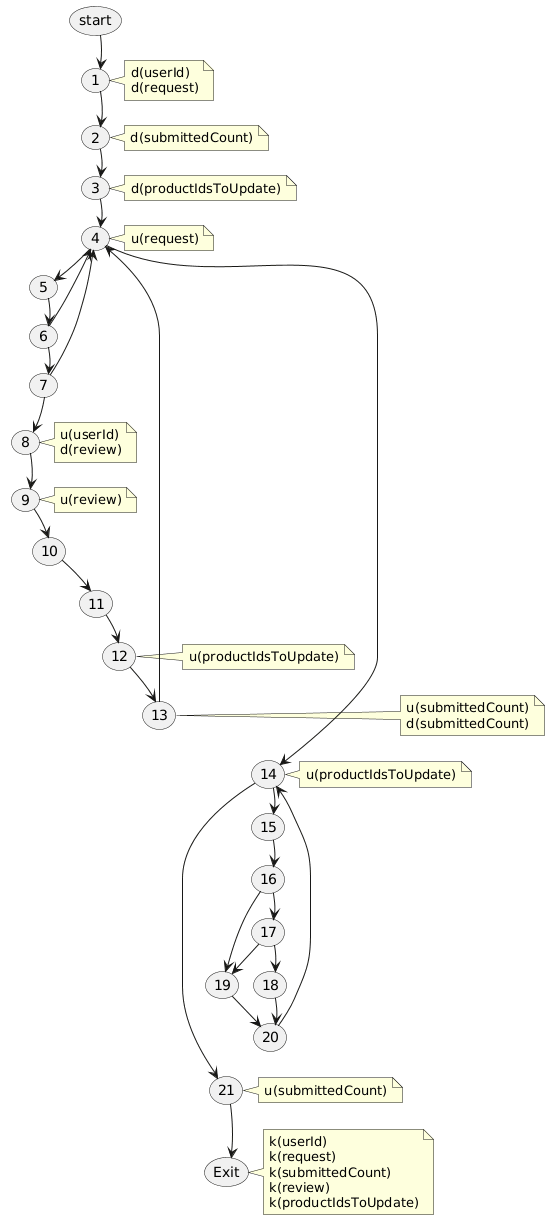

The diagram above was rendered by PlantUML. Its source (embedded in the PNG):
@startuml
skinparam nodesep 15
skinparam ranksep 25

usecase "start" as start_node
usecase "1" as n1
note right of n1 : d(userId)\nd(request)
usecase "2" as n2
note right of n2 : d(submittedCount)
usecase "3" as n3
note right of n3 : d(productIdsToUpdate)
usecase "4" as n4
note right of n4 : u(request)
usecase "5" as n5
usecase "6" as n6
usecase "7" as n7
usecase "8" as n8
note right of n8 : u(userId)\nd(review)
usecase "9" as n9
note right of n9 : u(review)
usecase "10" as n10
usecase "11" as n11
usecase "12" as n12
note right of n12 : u(productIdsToUpdate)
usecase "13" as n13
note right of n13 : u(submittedCount)\nd(submittedCount)
usecase "14" as n14
note right of n14 : u(productIdsToUpdate)
usecase "15" as n15
usecase "16" as n16
usecase "17" as n17
usecase "18" as n18
usecase "19" as n19
usecase "20" as n20
usecase "21" as n21
note right of n21 : u(submittedCount)
usecase "Exit" as end_node
note right of end_node : k(userId)\nk(request)\nk(submittedCount)\nk(review)\nk(productIdsToUpdate)

start_node -[hidden]down-> n1
n1 -[hidden]down-> n2
n2 -[hidden]down-> n3
n3 -[hidden]down-> n4
n4 -[hidden]down-> n5
n5 -[hidden]down-> n6
n6 -[hidden]down-> n7
n7 -[hidden]down-> n8
n8 -[hidden]down-> n9
n9 -[hidden]down-> n10
n10 -[hidden]down-> n11
n11 -[hidden]down-> n12
n12 -[hidden]down-> n13
n13 -[hidden]down-> n14
n14 -[hidden]down-> n15
n15 -[hidden]down-> n16
n16 -[hidden]down-> n17
n17 -[hidden]down-> n18
n18 -[hidden]down-> n20
n20 -[hidden]down-> n21
n21 -[hidden]down-> end_node

start_node --> n1
n1 --> n2
n2 --> n3
n3 --> n4

n4 --> n5
n4 --> n14

n5 --> n6

n6 --> n7
n6 --> n4

n7 --> n8
n7 --> n4

n8 --> n9
n9 --> n10
n10 --> n11
n11 --> n12
n12 --> n13
n13 --> n4

n14 --> n15
n14 --> n21

n15 --> n16

n16 --> n17
n16 --> n19

n17 --> n18
n17 --> n19

n18 --> n20
n19 --> n20

n20 --> n14

n21 --> end_node
@enduml